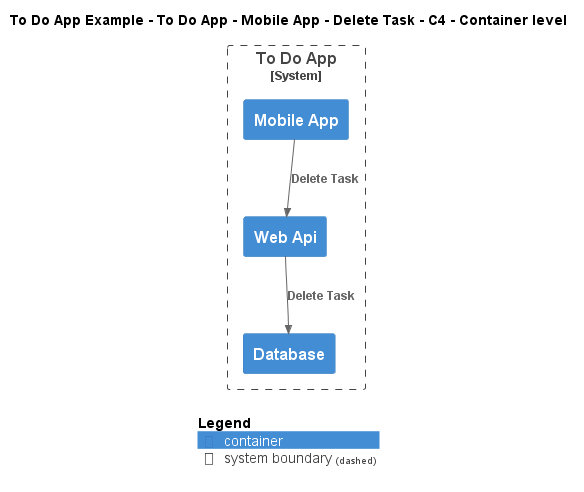

The diagram above was rendered by PlantUML. Its source (embedded in the PNG):
@startuml
!include ..\..\..\..\..\..\..\.c4s\C4_Container.puml

AddElementTag("c4interflow:lifecycle:new", $bgColor=green, $fontColor=#ffffff, $borderColor=green, $shadowing="False")
AddElementTag("c4interflow:lifecycle:changed", $bgColor=orange, $fontColor=#ffffff, $borderColor=orange, $shadowing="False")
AddElementTag("c4interflow:lifecycle:removed", $bgColor=red, $fontColor=#ffffff, $borderColor=red, $shadowing="False")

AddRelTag("c4interflow:lifecycle:new", $textColor=green, $lineColor=green)
AddRelTag("c4interflow:lifecycle:changed", $textColor=orange, $lineColor=orange)
AddRelTag("c4interflow:lifecycle:removed", $textColor=red, $lineColor=red)

SHOW_PERSON_PORTRAIT()
LAYOUT_TOP_DOWN()

skinparam linetype polyline

title To Do App Example - To Do App - Mobile App - Delete Task - C4 - Container level


System_Boundary(ToDoAppExample.SoftwareSystems.ToDoApp, "To Do App") {
    Container(ToDoAppExample.SoftwareSystems.ToDoApp.Containers.MobileApp, "Mobile App", "", "")
    Container(ToDoAppExample.SoftwareSystems.ToDoApp.Containers.WebApi, "Web Api", "", "")
    Container(ToDoAppExample.SoftwareSystems.ToDoApp.Containers.Database, "Database", "", "")
}

Rel(ToDoAppExample.SoftwareSystems.ToDoApp.Containers.MobileApp, ToDoAppExample.SoftwareSystems.ToDoApp.Containers.WebApi, "Delete Task")
Rel(ToDoAppExample.SoftwareSystems.ToDoApp.Containers.WebApi, ToDoAppExample.SoftwareSystems.ToDoApp.Containers.Database, "Delete Task")


SHOW_LEGEND()
@enduml